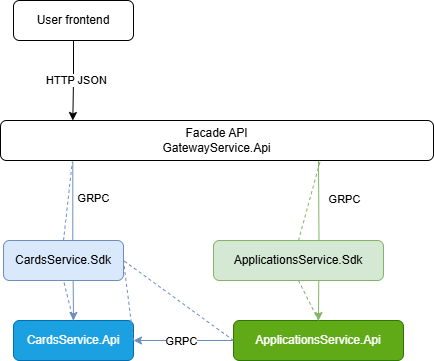

The diagram above was exported from draw.io. Its source (the exported page's mxGraphModel, read from the mxfile embedded in the PNG):
<mxGraphModel dx="1106" dy="750" grid="1" gridSize="10" guides="1" tooltips="1" connect="1" arrows="1" fold="1" page="1" pageScale="1" pageWidth="1169" pageHeight="827" math="0" shadow="0">
  <root>
    <mxCell id="0" />
    <mxCell id="1" parent="0" />
    <mxCell id="vVnm3kk8aZVlc9IMPWBV-7" style="edgeStyle=orthogonalEdgeStyle;rounded=0;orthogonalLoop=1;jettySize=auto;html=1;entryX=0.5;entryY=0;entryDx=0;entryDy=0;exitX=0.167;exitY=1.041;exitDx=0;exitDy=0;exitPerimeter=0;fillColor=#dae8fc;strokeColor=#6c8ebf;" parent="1" source="vVnm3kk8aZVlc9IMPWBV-1" target="vVnm3kk8aZVlc9IMPWBV-2" edge="1">
      <mxGeometry relative="1" as="geometry" />
    </mxCell>
    <mxCell id="vVnm3kk8aZVlc9IMPWBV-15" value="GRPC" style="edgeLabel;html=1;align=center;verticalAlign=middle;resizable=0;points=[];" parent="vVnm3kk8aZVlc9IMPWBV-7" vertex="1" connectable="0">
      <mxGeometry x="-0.5293" relative="1" as="geometry">
        <mxPoint x="20" y="-1" as="offset" />
      </mxGeometry>
    </mxCell>
    <mxCell id="vVnm3kk8aZVlc9IMPWBV-21" style="edgeStyle=orthogonalEdgeStyle;rounded=0;orthogonalLoop=1;jettySize=auto;html=1;entryX=0.5;entryY=0;entryDx=0;entryDy=0;fillColor=#d5e8d4;strokeColor=#82b366;" parent="1" target="vVnm3kk8aZVlc9IMPWBV-3" edge="1">
      <mxGeometry relative="1" as="geometry">
        <mxPoint x="585" y="320" as="sourcePoint" />
      </mxGeometry>
    </mxCell>
    <mxCell id="vVnm3kk8aZVlc9IMPWBV-22" value="GRPC" style="edgeLabel;html=1;align=center;verticalAlign=middle;resizable=0;points=[];" parent="vVnm3kk8aZVlc9IMPWBV-21" vertex="1" connectable="0">
      <mxGeometry x="-0.2724" relative="1" as="geometry">
        <mxPoint x="25" y="-19" as="offset" />
      </mxGeometry>
    </mxCell>
    <mxCell id="vVnm3kk8aZVlc9IMPWBV-1" value="Facade API&lt;br&gt;GatewayService.Api" style="rounded=1;whiteSpace=wrap;html=1;" parent="1" vertex="1">
      <mxGeometry x="267" y="280" width="433" height="40" as="geometry" />
    </mxCell>
    <mxCell id="vVnm3kk8aZVlc9IMPWBV-2" value="CardsService.Api" style="rounded=1;whiteSpace=wrap;html=1;fillColor=#1ba1e2;fontColor=#ffffff;strokeColor=#006EAF;" parent="1" vertex="1">
      <mxGeometry x="280" y="480" width="120" height="40" as="geometry" />
    </mxCell>
    <mxCell id="6wYy_rnfee9JWl3AZPMH-2" style="edgeStyle=orthogonalEdgeStyle;rounded=0;orthogonalLoop=1;jettySize=auto;html=1;entryX=1;entryY=0.5;entryDx=0;entryDy=0;fillColor=#dae8fc;strokeColor=#6c8ebf;" parent="1" source="vVnm3kk8aZVlc9IMPWBV-3" target="vVnm3kk8aZVlc9IMPWBV-2" edge="1">
      <mxGeometry relative="1" as="geometry" />
    </mxCell>
    <mxCell id="6wYy_rnfee9JWl3AZPMH-6" value="GRPC" style="edgeLabel;html=1;align=center;verticalAlign=middle;resizable=0;points=[];" parent="6wYy_rnfee9JWl3AZPMH-2" vertex="1" connectable="0">
      <mxGeometry x="0.0643" relative="1" as="geometry">
        <mxPoint as="offset" />
      </mxGeometry>
    </mxCell>
    <mxCell id="vVnm3kk8aZVlc9IMPWBV-3" value="ApplicationsService.Api" style="rounded=1;whiteSpace=wrap;html=1;fillColor=#60a917;fontColor=#ffffff;strokeColor=#2D7600;" parent="1" vertex="1">
      <mxGeometry x="500" y="480" width="170" height="40" as="geometry" />
    </mxCell>
    <mxCell id="vVnm3kk8aZVlc9IMPWBV-4" value="User frontend" style="rounded=1;whiteSpace=wrap;html=1;" parent="1" vertex="1">
      <mxGeometry x="280" y="160" width="120" height="40" as="geometry" />
    </mxCell>
    <mxCell id="vVnm3kk8aZVlc9IMPWBV-5" style="edgeStyle=orthogonalEdgeStyle;rounded=0;orthogonalLoop=1;jettySize=auto;html=1;entryX=0.167;entryY=0;entryDx=0;entryDy=0;entryPerimeter=0;" parent="1" source="vVnm3kk8aZVlc9IMPWBV-4" target="vVnm3kk8aZVlc9IMPWBV-1" edge="1">
      <mxGeometry relative="1" as="geometry" />
    </mxCell>
    <mxCell id="vVnm3kk8aZVlc9IMPWBV-6" value="HTTP JSON" style="edgeLabel;html=1;align=center;verticalAlign=middle;resizable=0;points=[];" parent="vVnm3kk8aZVlc9IMPWBV-5" vertex="1" connectable="0">
      <mxGeometry x="-0.0353" y="2" relative="1" as="geometry">
        <mxPoint as="offset" />
      </mxGeometry>
    </mxCell>
    <mxCell id="vVnm3kk8aZVlc9IMPWBV-10" value="CardsService.Sdk" style="rounded=1;whiteSpace=wrap;html=1;fillColor=#dae8fc;strokeColor=#6c8ebf;" parent="1" vertex="1">
      <mxGeometry x="270" y="400" width="120" height="40" as="geometry" />
    </mxCell>
    <mxCell id="vVnm3kk8aZVlc9IMPWBV-11" value="" style="endArrow=none;dashed=1;html=1;rounded=0;exitX=0.5;exitY=0;exitDx=0;exitDy=0;entryX=0.166;entryY=1.026;entryDx=0;entryDy=0;entryPerimeter=0;fillColor=#dae8fc;strokeColor=#6c8ebf;" parent="1" source="vVnm3kk8aZVlc9IMPWBV-10" target="vVnm3kk8aZVlc9IMPWBV-1" edge="1">
      <mxGeometry width="50" height="50" relative="1" as="geometry">
        <mxPoint x="440" y="400" as="sourcePoint" />
        <mxPoint x="490" y="350" as="targetPoint" />
      </mxGeometry>
    </mxCell>
    <mxCell id="vVnm3kk8aZVlc9IMPWBV-13" value="" style="endArrow=none;dashed=1;html=1;rounded=0;entryX=0.5;entryY=1;entryDx=0;entryDy=0;exitX=0.5;exitY=0;exitDx=0;exitDy=0;fillColor=#dae8fc;strokeColor=#6c8ebf;" parent="1" source="vVnm3kk8aZVlc9IMPWBV-2" target="vVnm3kk8aZVlc9IMPWBV-10" edge="1">
      <mxGeometry width="50" height="50" relative="1" as="geometry">
        <mxPoint x="440" y="400" as="sourcePoint" />
        <mxPoint x="490" y="350" as="targetPoint" />
      </mxGeometry>
    </mxCell>
    <mxCell id="vVnm3kk8aZVlc9IMPWBV-18" value="" style="endArrow=none;dashed=1;html=1;rounded=0;entryX=0.685;entryY=1.023;entryDx=0;entryDy=0;entryPerimeter=0;exitX=0.5;exitY=0;exitDx=0;exitDy=0;fillColor=#d5e8d4;strokeColor=#82b366;" parent="1" source="vVnm3kk8aZVlc9IMPWBV-16" edge="1">
      <mxGeometry width="50" height="50" relative="1" as="geometry">
        <mxPoint x="570" y="400" as="sourcePoint" />
        <mxPoint x="586.5999999999999" y="320.9200000000001" as="targetPoint" />
      </mxGeometry>
    </mxCell>
    <mxCell id="vVnm3kk8aZVlc9IMPWBV-19" value="" style="endArrow=none;dashed=1;html=1;rounded=0;entryX=0.5;entryY=0;entryDx=0;entryDy=0;exitX=0.5;exitY=1;exitDx=0;exitDy=0;fillColor=#d5e8d4;strokeColor=#82b366;" parent="1" source="vVnm3kk8aZVlc9IMPWBV-16" target="vVnm3kk8aZVlc9IMPWBV-3" edge="1">
      <mxGeometry width="50" height="50" relative="1" as="geometry">
        <mxPoint x="580" y="440" as="sourcePoint" />
        <mxPoint x="620" y="350" as="targetPoint" />
      </mxGeometry>
    </mxCell>
    <mxCell id="vVnm3kk8aZVlc9IMPWBV-16" value="ApplicationsService.Sdk" style="rounded=1;whiteSpace=wrap;html=1;fillColor=#d5e8d4;strokeColor=#82b366;" parent="1" vertex="1">
      <mxGeometry x="480" y="400" width="170" height="40" as="geometry" />
    </mxCell>
    <mxCell id="6wYy_rnfee9JWl3AZPMH-4" value="" style="endArrow=none;dashed=1;html=1;rounded=0;exitX=0;exitY=0.5;exitDx=0;exitDy=0;entryX=1;entryY=0.5;entryDx=0;entryDy=0;fillColor=#dae8fc;strokeColor=#6c8ebf;" parent="1" source="vVnm3kk8aZVlc9IMPWBV-3" target="vVnm3kk8aZVlc9IMPWBV-10" edge="1">
      <mxGeometry width="50" height="50" relative="1" as="geometry">
        <mxPoint x="510" y="420" as="sourcePoint" />
        <mxPoint x="560" y="370" as="targetPoint" />
      </mxGeometry>
    </mxCell>
    <mxCell id="6wYy_rnfee9JWl3AZPMH-5" value="" style="endArrow=none;dashed=1;html=1;rounded=0;exitX=1;exitY=0.5;exitDx=0;exitDy=0;entryX=1;entryY=0.5;entryDx=0;entryDy=0;fillColor=#dae8fc;strokeColor=#6c8ebf;" parent="1" source="vVnm3kk8aZVlc9IMPWBV-2" target="vVnm3kk8aZVlc9IMPWBV-10" edge="1">
      <mxGeometry width="50" height="50" relative="1" as="geometry">
        <mxPoint x="510" y="420" as="sourcePoint" />
        <mxPoint x="560" y="370" as="targetPoint" />
      </mxGeometry>
    </mxCell>
  </root>
</mxGraphModel>